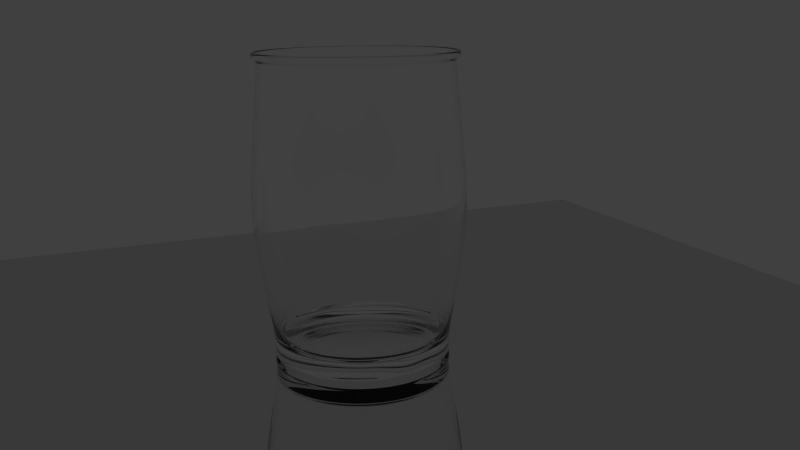 # Source: el-Glas.blend  (saved by Blender 2.76.0; exported with 4.5.12 LTS)
import bpy
from mathutils import Matrix  # noqa: F401  (used for matrix-valued properties, if any)

bpy.ops.wm.read_factory_settings(use_empty=True)
scene = bpy.context.scene
scene.name = 'Scene'

# ---- collections
col_collection_1 = bpy.data.collections.new('Collection 1'); scene.collection.children.link(col_collection_1)

# ---- materials (node trees are filled in below, after node groups)
mat_material = bpy.data.materials.new('Material')
mat_material.alpha_threshold = 0.0
mat_material.roughness = 0.5
mat_glas = bpy.data.materials.new('Glas')
mat_glas.alpha_threshold = 0.0
mat_glas.roughness = 0.5

# ---- material node trees
mat_material.use_nodes = True; mat_material.node_tree.nodes.clear()
_N = mat_material.node_tree.nodes; _L = mat_material.node_tree.links
n0 = _N.new('ShaderNodeOutputMaterial'); n0.name = 'Material Output'; n0.location = (300, 300)
n1 = _N.new('ShaderNodeBsdfAnisotropic'); n1.name = 'Glossy BSDF'; n1.location = (10, 300)
n1.distribution = 'GGX'
n1.inputs[1].default_value = 0.0
_L.new(n1.outputs[0], n0.inputs[0])
n0.is_active_output = True
mat_glas.use_nodes = True; mat_glas.node_tree.nodes.clear()
_N = mat_glas.node_tree.nodes; _L = mat_glas.node_tree.links
n0 = _N.new('ShaderNodeOutputMaterial'); n0.name = 'Material Output'; n0.location = (300, 300)
n1 = _N.new('ShaderNodeBsdfGlass'); n1.name = 'Glass BSDF'; n1.location = (61, 301)
n1.distribution = 'BECKMANN'
n1.inputs[2].default_value = 1.45
_L.new(n1.outputs[0], n0.inputs[0])
n0.is_active_output = True

# ---- world
world_world = bpy.data.worlds.new('World'); scene.world = world_world
world_world.color = (0.05088, 0.05088, 0.05088)
world_world.use_sun_shadow = False
world_world.sun_shadow_jitter_overblur = 0.0
world_world.cycles.sampling_method = 'MANUAL'
world_world.cycles.sample_map_resolution = 256

# ---- cameras
cam_camera = bpy.data.cameras.new('Camera')
cam_camera.clip_end = 100.0
cam_camera.lens = 35.0
cam_camera.sensor_width = 32.0
cam_camera.sensor_height = 18.0
cam_camera.ortho_scale = 7.314
cam_camera.dof.focus_distance = 0.0

# ---- lights
light_lamp = bpy.data.lights.new('Lamp', 'POINT')
light_lamp.transmission_factor = 0.0
light_lamp.cutoff_distance = 30.0
light_lamp.energy = 100.0
light_lamp.shadow_buffer_clip_start = 1.001
light_lamp.shadow_soft_size = 0.1
light_lamp.shadow_maximum_resolution = 0.006
light_lamp.use_absolute_resolution = True
light_lamp.cycles.use_multiple_importance_sampling = False

# ---- meshes
me_plane = bpy.data.meshes.new('Plane')
me_plane.from_pydata([(-0.1, -0.1, 0.0), (0.1, -0.1, 0.0), (-0.1, 0.1, 0.0), (0.1, 0.1, 0.0)], [], [(0, 1, 3, 2)])
me_plane.materials.append(mat_material)
me_plane.use_remesh_preserve_volume = False
me_plane.use_remesh_preserve_attributes = False
me_plane.use_mirror_vertex_groups = False
me_plane.update()
me_cylinder = bpy.data.meshes.new('Cylinder')
me_cylinder.from_pydata([(0.0, 0.025, -0.0331), (-2.174e-10, 0.02803, 0.05033), (0.004877, 0.02452, -0.0331), (0.005468, 0.02749, 0.05033), (0.009567, 0.0231, -0.0331), (0.01073, 0.0259, 0.05033), (0.01389, 0.02079, -0.0331), (0.01557, 0.02331, 0.05033), (0.01768, 0.01768, -0.0331), (0.01982, 0.01982, 0.05033), (0.02079, 0.01389, -0.0331), (0.02331, 0.01557, 0.05033), (0.0231, 0.009567, -0.0331), (0.0259, 0.01073, 0.05033), (0.02452, 0.004877, -0.0331), (0.02749, 0.005468, 0.05033), (0.025, 1.884e-09, -0.0331), (0.02803, 1.215e-09, 0.05033), (0.02452, -0.004877, -0.0331), (0.02749, -0.005468, 0.05033), (0.0231, -0.009567, -0.0331), (0.0259, -0.01073, 0.05033), (0.02079, -0.01389, -0.0331), (0.02331, -0.01557, 0.05033), (0.01768, -0.01768, -0.0331), (0.01982, -0.01982, 0.05033), (0.01389, -0.02079, -0.0331), (0.01557, -0.02331, 0.05033), (0.009567, -0.0231, -0.0331), (0.01073, -0.0259, 0.05033), (0.004877, -0.02452, -0.0331), (0.005468, -0.02749, 0.05033), (-8.146e-09, -0.025, -0.0331), (-9.351e-09, -0.02803, 0.05033), (-0.004877, -0.02452, -0.0331), (-0.005468, -0.02749, 0.05033), (-0.009567, -0.0231, -0.0331), (-0.01073, -0.0259, 0.05033), (-0.01389, -0.02079, -0.0331), (-0.01557, -0.02331, 0.05033), (-0.01768, -0.01768, -0.0331), (-0.01982, -0.01982, 0.05033), (-0.02079, -0.01389, -0.0331), (-0.02331, -0.01557, 0.05033), (-0.0231, -0.009567, -0.0331), (-0.0259, -0.01073, 0.05033), (-0.02452, -0.004877, -0.0331), (-0.02749, -0.005468, 0.05033), (-0.025, 2.414e-08, -0.0331), (-0.02803, 2.616e-08, 0.05033), (-0.02452, 0.004877, -0.0331), (-0.02749, 0.005468, 0.05033), (-0.0231, 0.009567, -0.0331), (-0.0259, 0.01073, 0.05033), (-0.02079, 0.01389, -0.0331), (-0.02331, 0.01557, 0.05033), (-0.01768, 0.01768, -0.0331), (-0.01982, 0.01982, 0.05033), (-0.01389, 0.02079, -0.0331), (-0.01557, 0.02331, 0.05033), (-0.009567, 0.0231, -0.0331), (-0.01073, 0.0259, 0.05033), (-0.004877, 0.02452, -0.0331), (-0.005468, 0.02749, 0.05033), (-2.174e-10, 0.02803, 0.04891), (0.005468, 0.02749, 0.04891), (0.01073, 0.0259, 0.04891), (0.01557, 0.02331, 0.04891), (0.01982, 0.01982, 0.04891), (0.02331, 0.01557, 0.04891), (0.0259, 0.01073, 0.04891), (0.02749, 0.005468, 0.04891), (0.02803, 1.215e-09, 0.04891), (0.02749, -0.005468, 0.04891), (0.0259, -0.01073, 0.04891), (0.02331, -0.01557, 0.04891), (0.01982, -0.01982, 0.04891), (0.01557, -0.02331, 0.04891), (0.01073, -0.0259, 0.04891), (0.005468, -0.02749, 0.04891), (-9.351e-09, -0.02803, 0.04891), (-0.005468, -0.02749, 0.04891), (-0.01073, -0.0259, 0.04891), (-0.01557, -0.02331, 0.04891), (-0.01982, -0.01982, 0.04891), (-0.02331, -0.01557, 0.04891), (-0.0259, -0.01073, 0.04891), (-0.02749, -0.005468, 0.04891), (-0.02803, 2.616e-08, 0.04891), (-0.02749, 0.005468, 0.04891), (-0.0259, 0.01073, 0.04891), (-0.02331, 0.01557, 0.04891), (-0.01982, 0.01982, 0.04891), (-0.01557, 0.02331, 0.04891), (-0.01073, 0.0259, 0.04891), (-0.005468, 0.02749, 0.04891), (0.00554, 0.02785, -0.009256), (0.01087, 0.02624, -0.009256), (0.01578, 0.02361, -0.009256), (0.02008, 0.02008, -0.009256), (0.02361, 0.01578, -0.009256), (0.02624, 0.01087, -0.009256), (0.02785, 0.00554, -0.009256), (0.0284, 9.968e-10, -0.009256), (0.02785, -0.00554, -0.009256), (0.02624, -0.01087, -0.009256), (0.02361, -0.01578, -0.009256), (0.02008, -0.02008, -0.009256), (0.01578, -0.02361, -0.009256), (0.01087, -0.02624, -0.009256), (0.00554, -0.02785, -0.009256), (-9.487e-09, -0.0284, -0.009256), (-0.00554, -0.02785, -0.009256), (-0.01087, -0.02624, -0.009256), (-0.01578, -0.02361, -0.009256), (-0.02008, -0.02008, -0.009256), (-0.02361, -0.01578, -0.009256), (-0.02624, -0.01087, -0.009256), (-0.02785, -0.00554, -0.009256), (-0.0284, 2.628e-08, -0.009256), (-0.02785, 0.00554, -0.009256), (-0.02624, 0.01087, -0.009256), (-0.02361, 0.01578, -0.009256), (-0.02008, 0.02008, -0.009256), (-0.01578, 0.02361, -0.009256), (-0.01087, 0.02624, -0.009256), (-0.00554, 0.02785, -0.009256), (-2.346e-10, 0.0284, -0.009256), (-2.738e-10, 0.02872, 0.02501), (0.005604, 0.02817, 0.02501), (0.01099, 0.02654, 0.02501), (0.01596, 0.02388, 0.02501), (0.02031, 0.02031, 0.02501), (0.02388, 0.01596, 0.02501), (0.02654, 0.01099, 0.02501), (0.02817, 0.005604, 0.02501), (0.02872, 9.24e-10, 0.02501), (0.02817, -0.005604, 0.02501), (0.02654, -0.01099, 0.02501), (0.02388, -0.01596, 0.02501), (0.02031, -0.02031, 0.02501), (0.01596, -0.02388, 0.02501), (0.01099, -0.02654, 0.02501), (0.005604, -0.02817, 0.02501), (-9.632e-09, -0.02872, 0.02501), (-0.005604, -0.02817, 0.02501), (-0.01099, -0.02654, 0.02501), (-0.01596, -0.02388, 0.02501), (-0.02031, -0.02031, 0.02501), (-0.02388, -0.01596, 0.02501), (-0.02654, -0.01099, 0.02501), (-0.02817, -0.005604, 0.02501), (-0.02872, 2.649e-08, 0.02501), (-0.02817, 0.005604, 0.02501), (-0.02654, 0.01099, 0.02501), (-0.02388, 0.01596, 0.02501), (-0.02031, 0.02031, 0.02501), (-0.01596, 0.02388, 0.02501), (-0.01099, 0.02654, 0.02501), (-0.005604, 0.02817, 0.02501), (6.845e-05, 0.001862, -0.03365), (0.0003371, 0.001835, -0.03365), (0.0005954, 0.001757, -0.03365), (0.0008335, 0.00163, -0.03365), (0.001042, 0.001458, -0.03365), (0.001213, 0.00125, -0.03365), (0.001341, 0.001012, -0.03365), (0.001419, 0.0007533, -0.03365), (0.001446, 0.0004846, -0.03365), (0.001419, 0.000216, -0.03365), (0.001341, -4.238e-05, -0.03365), (0.001213, -0.0002805, -0.03365), (0.001042, -0.0004891, -0.03365), (0.0008335, -0.0006604, -0.03365), (0.0005954, -0.0007877, -0.03365), (0.0003371, -0.000866, -0.03365), (6.844e-05, -0.0008925, -0.03365), (-0.0002002, -0.000866, -0.03365), (-0.0004586, -0.0007877, -0.03365), (-0.0006966, -0.0006604, -0.03365), (-0.0009053, -0.0004891, -0.03365), (-0.001077, -0.0002805, -0.03365), (-0.001204, -4.238e-05, -0.03365), (-0.001282, 0.000216, -0.03365), (-0.001309, 0.0004846, -0.03365), (-0.001282, 0.0007533, -0.03365), (-0.001204, 0.001012, -0.03365), (-0.001077, 0.00125, -0.03365), (-0.0009053, 0.001458, -0.03365), (-0.0006966, 0.00163, -0.03365), (-0.0004586, 0.001757, -0.03365), (-0.0002002, 0.001835, -0.03365), (0.006548, 0.001669, -0.03353), (0.01117, 0.002494, -0.03342), (0.01579, 0.003318, -0.03331), (0.02041, 0.004143, -0.0332), (0.02081, 8.626e-05, -0.0332), (0.0161, 0.0001832, -0.03331), (0.01139, 0.0002801, -0.03342), (0.006675, 0.000377, -0.03353), (5.325e-05, -0.006244, -0.03353), (3.956e-05, -0.01107, -0.03342), (2.587e-05, -0.01589, -0.03331), (1.218e-05, -0.02071, -0.0332), (-0.004045, -0.02031, -0.0332), (-0.003109, -0.01558, -0.03331), (-0.002174, -0.01085, -0.03342), (-0.001239, -0.006117, -0.03353), (-0.006441, 0.001669, -0.03353), (-0.01109, 0.002494, -0.03342), (-0.01574, 0.003318, -0.03331), (-0.02038, 0.004143, -0.0332), (-0.0192, 0.008044, -0.0332), (-0.01482, 0.006333, -0.03331), (-0.01044, 0.004622, -0.03342), (-0.006064, 0.002911, -0.03353), (0.003732, 0.005883, -0.03353), (0.006343, 0.009714, -0.03342), (0.008954, 0.01355, -0.03331), (0.01157, 0.01738, -0.0332), (0.01472, 0.01479, -0.0332), (0.01139, 0.01155, -0.03331), (0.008062, 0.008303, -0.03342), (0.004735, 0.005059, -0.03353), (0.004735, -0.004305, -0.03353), (0.008062, -0.007743, -0.03342), (0.01139, -0.01118, -0.03331), (0.01472, -0.01462, -0.0332), (0.01157, -0.0172, -0.0332), (0.008954, -0.01318, -0.03331), (0.006343, -0.009154, -0.03342), (0.003732, -0.005129, -0.03353), (-0.005452, -0.003302, -0.03353), (-0.009394, -0.006023, -0.03342), (-0.01334, -0.008745, -0.03331), (-0.01728, -0.01147, -0.0332), (-0.0192, -0.007872, -0.0332), (-0.01482, -0.005967, -0.03331), (-0.01044, -0.004062, -0.03342), (-0.006064, -0.002157, -0.03353), (-0.002481, 0.006495, -0.03353), (-0.004302, 0.01076, -0.03342), (-0.006124, 0.01503, -0.03331), (-0.007946, 0.0193, -0.0332), (-0.004045, 0.02048, -0.0332), (-0.003109, 0.01595, -0.03331), (-0.002174, 0.01141, -0.03342), (-0.001239, 0.006871, -0.03353), (0.02041, -0.003971, -0.0332), (0.01579, -0.002952, -0.03331), (0.01117, -0.001933, -0.03342), (0.006548, -0.0009148, -0.03353), (-0.007946, -0.01913, -0.0332), (-0.006124, -0.01466, -0.03331), (-0.004302, -0.0102, -0.03342), (-0.002481, -0.00574, -0.03353), (-0.01728, 0.01164, -0.0332), (-0.01334, 0.009112, -0.03331), (-0.009394, 0.006584, -0.03342), (-0.005452, 0.004056, -0.03353), (0.0173, 0.01164, -0.0332), (0.01339, 0.009112, -0.03331), (0.009473, 0.006584, -0.03342), (0.005559, 0.004056, -0.03353), (0.00797, -0.01913, -0.0332), (0.006176, -0.01466, -0.03331), (0.004382, -0.0102, -0.03342), (0.002587, -0.00574, -0.03353), (-0.02038, -0.003971, -0.0332), (-0.01574, -0.002952, -0.03331), (-0.01109, -0.001933, -0.03342), (-0.006441, -0.0009147, -0.03353), (5.325e-05, 0.006999, -0.03353), (3.956e-05, 0.01163, -0.03342), (2.587e-05, 0.01625, -0.03331), (1.218e-05, 0.02088, -0.0332), (0.004069, 0.02048, -0.0332), (0.003161, 0.01595, -0.03331), (0.002253, 0.01141, -0.03342), (0.001345, 0.006871, -0.03353), (0.01922, -0.007872, -0.0332), (0.01487, -0.005967, -0.03331), (0.01052, -0.004062, -0.03342), (0.006171, -0.002157, -0.03353), (-0.01154, -0.0172, -0.0332), (-0.008903, -0.01318, -0.03331), (-0.006264, -0.009154, -0.03342), (-0.003625, -0.005129, -0.03353), (-0.01469, 0.01479, -0.0332), (-0.01134, 0.01155, -0.03331), (-0.007983, 0.008303, -0.03342), (-0.004629, 0.005059, -0.03353), (0.01922, 0.008044, -0.0332), (0.01487, 0.006333, -0.03331), (0.01052, 0.004622, -0.03342), (0.006171, 0.002911, -0.03353), (0.004069, -0.02031, -0.0332), (0.003161, -0.01558, -0.03331), (0.002253, -0.01085, -0.03342), (0.001345, -0.006117, -0.03353), (-0.02078, 8.628e-05, -0.0332), (-0.01604, 0.0001832, -0.03331), (-0.01131, 0.0002801, -0.03342), (-0.006568, 0.000377, -0.03353), (0.00797, 0.0193, -0.0332), (0.006176, 0.01503, -0.03331), (0.004382, 0.01076, -0.03342), (0.002587, 0.006495, -0.03353), (0.0173, -0.01147, -0.0332), (0.01339, -0.008745, -0.03331), (0.009473, -0.006023, -0.03342), (0.005559, -0.003302, -0.03353), (-0.01469, -0.01462, -0.0332), (-0.01134, -0.01118, -0.03331), (-0.007983, -0.007743, -0.03342), (-0.004629, -0.004305, -0.03353), (-0.01154, 0.01738, -0.0332), (-0.008902, 0.01355, -0.03331), (-0.006264, 0.009714, -0.03342), (-0.003625, 0.005883, -0.03353), (0.004792, 0.02409, -0.02892), (0.0094, 0.0227, -0.02892), (0.01365, 0.02043, -0.02892), (0.01737, 0.01737, -0.02892), (0.02042, 0.01365, -0.02892), (0.02269, 0.009404, -0.02892), (0.02478, 0.004928, -0.02915), (0.02526, 1.819e-09, -0.02915), (0.02409, -0.004787, -0.02892), (0.02269, -0.009394, -0.02892), (0.02042, -0.01364, -0.02892), (0.01737, -0.01736, -0.02892), (0.01365, -0.02042, -0.02892), (0.0094, -0.02269, -0.02892), (0.004792, -0.02408, -0.02892), (6.918e-07, -0.02456, -0.02892), (-0.004791, -0.02408, -0.02892), (-0.009399, -0.02269, -0.02892), (-0.01365, -0.02042, -0.02892), (-0.01737, -0.01736, -0.02892), (-0.02042, -0.01364, -0.02892), (-0.02269, -0.009394, -0.02892), (-0.02478, -0.004928, -0.02915), (-0.02526, 2.43e-08, -0.02915), (-0.02409, 0.004797, -0.02892), (-0.02269, 0.009404, -0.02892), (-0.02042, 0.01365, -0.02892), (-0.01737, 0.01737, -0.02892), (-0.01365, 0.02043, -0.02892), (-0.009399, 0.0227, -0.02892), (-0.004791, 0.02409, -0.02892), (6.998e-07, 0.02457, -0.02892), (-7.185e-11, 0.02637, 0.04784), (0.005144, 0.02586, 0.04784), (0.01009, 0.02436, 0.04784), (0.01465, 0.02192, 0.04784), (0.01864, 0.01864, 0.04784), (0.02192, 0.01465, 0.04784), (0.02436, 0.01009, 0.04784), (0.02586, 0.005144, 0.04784), (0.02637, 1.513e-09, 0.04784), (0.02586, -0.005144, 0.04784), (0.02436, -0.01009, 0.04784), (0.02192, -0.01465, 0.04784), (0.01864, -0.01864, 0.04784), (0.01465, -0.02192, 0.04784), (0.01009, -0.02436, 0.04784), (0.005144, -0.02586, 0.04784), (-8.663e-09, -0.02637, 0.04784), (-0.005144, -0.02586, 0.04784), (-0.01009, -0.02436, 0.04784), (-0.01465, -0.02192, 0.04784), (-0.01864, -0.01864, 0.04784), (-0.02192, -0.01465, 0.04784), (-0.02436, -0.01009, 0.04784), (-0.02586, -0.005144, 0.04784), (-0.02637, 2.498e-08, 0.04784), (-0.02586, 0.005144, 0.04784), (-0.02436, 0.01009, 0.04784), (-0.02192, 0.01465, 0.04784), (-0.01864, 0.01864, 0.04784), (-0.01465, 0.02192, 0.04784), (-0.01009, 0.02436, 0.04784), (-0.005144, 0.02586, 0.04784), (0.005219, 0.02624, 0.04615), (0.01024, 0.02471, 0.04615), (0.01486, 0.02224, 0.04615), (0.01892, 0.01892, 0.04615), (0.02224, 0.01486, 0.04615), (0.02471, 0.01024, 0.04615), (0.02624, 0.005219, 0.04615), (0.02675, 1.419e-09, 0.04615), (0.02624, -0.005219, 0.04615), (0.02471, -0.01024, 0.04615), (0.02224, -0.01486, 0.04615), (0.01892, -0.01892, 0.04615), (0.01486, -0.02224, 0.04615), (0.01024, -0.02471, 0.04615), (0.005219, -0.02624, 0.04615), (-8.818e-09, -0.02675, 0.04615), (-0.005219, -0.02624, 0.04615), (-0.01024, -0.02471, 0.04615), (-0.01486, -0.02224, 0.04615), (-0.01892, -0.01892, 0.04615), (-0.02224, -0.01486, 0.04615), (-0.02471, -0.01024, 0.04615), (-0.02624, -0.005219, 0.04615), (-0.02675, 2.523e-08, 0.04615), (-0.02624, 0.005219, 0.04615), (-0.02471, 0.01024, 0.04615), (-0.02224, 0.01486, 0.04615), (-0.01892, 0.01892, 0.04615), (-0.01486, 0.02224, 0.04615), (-0.01024, 0.02471, 0.04615), (-0.005219, 0.02624, 0.04615), (-1.019e-10, 0.02675, 0.04615), (6.998e-07, 0.02361, -0.02682), (-2.174e-10, 0.02691, 0.05033), (0.004607, 0.02316, -0.02682), (0.00525, 0.02639, 0.05033), (0.009036, 0.02182, -0.02682), (0.0103, 0.02486, 0.05033), (0.01312, 0.01964, -0.02682), (0.01495, 0.02237, 0.05033), (0.01669, 0.0167, -0.02682), (0.01903, 0.01903, 0.05033), (0.01963, 0.01312, -0.02682), (0.02237, 0.01495, 0.05033), (0.02181, 0.00904, -0.02682), (0.02486, 0.0103, 0.05033), (0.02316, 0.004611, -0.02682), (0.02639, 0.00525, 0.05033), (0.02361, 4.956e-06, -0.02682), (0.02691, 1.215e-09, 0.05033), (0.02316, -0.004601, -0.02682), (0.02639, -0.00525, 0.05033), (0.02181, -0.00903, -0.02682), (0.02486, -0.0103, 0.05033), (0.01963, -0.01311, -0.02682), (0.02237, -0.01495, 0.05033), (0.0167, -0.01669, -0.02682), (0.01903, -0.01903, 0.05033), (0.01312, -0.01963, -0.02682), (0.01495, -0.02237, 0.05033), (0.009036, -0.02181, -0.02682), (0.0103, -0.02486, 0.05033), (0.004607, -0.02315, -0.02682), (0.00525, -0.02639, 0.05033), (6.919e-07, -0.0236, -0.02682), (-9.351e-09, -0.02691, 0.05033), (-0.004605, -0.02315, -0.02682), (-0.00525, -0.02639, 0.05033), (-0.009034, -0.02181, -0.02682), (-0.0103, -0.02486, 0.05033), (-0.01312, -0.01963, -0.02682), (-0.01495, -0.02237, 0.05033), (-0.01669, -0.01669, -0.02682), (-0.01903, -0.01903, 0.05033), (-0.01963, -0.01311, -0.02682), (-0.02237, -0.01495, 0.05033), (-0.02181, -0.00903, -0.02682), (-0.02486, -0.0103, 0.05033), (-0.02315, -0.004601, -0.02682), (-0.02639, -0.00525, 0.05033), (-0.02361, 4.978e-06, -0.02682), (-0.02691, 2.616e-08, 0.05033), (-0.02315, 0.004611, -0.02682), (-0.02639, 0.00525, 0.05033), (-0.02181, 0.00904, -0.02682), (-0.02486, 0.0103, 0.05033), (-0.01963, 0.01312, -0.02682), (-0.02237, 0.01495, 0.05033), (-0.01669, 0.0167, -0.02682), (-0.01903, 0.01903, 0.05033), (-0.01312, 0.01964, -0.02682), (-0.01495, 0.02237, 0.05033), (-0.009034, 0.02182, -0.02682), (-0.0103, 0.02486, 0.05033), (-0.004605, 0.02316, -0.02682), (-0.00525, 0.02639, 0.05033), (-2.174e-10, 0.02701, 0.0493), (0.00527, 0.0265, 0.0493), (0.01034, 0.02496, 0.0493), (0.01501, 0.02246, 0.0493), (0.0191, 0.0191, 0.0493), (0.02246, 0.01501, 0.0493), (0.02496, 0.01034, 0.0493), (0.0265, 0.00527, 0.0493), (0.02701, 1.215e-09, 0.0493), (0.0265, -0.00527, 0.0493), (0.02496, -0.01034, 0.0493), (0.02246, -0.01501, 0.0493), (0.0191, -0.0191, 0.0493), (0.01501, -0.02246, 0.0493), (0.01034, -0.02496, 0.0493), (0.00527, -0.0265, 0.0493), (-9.351e-09, -0.02701, 0.0493), (-0.00527, -0.0265, 0.0493), (-0.01034, -0.02496, 0.0493), (-0.01501, -0.02246, 0.0493), (-0.0191, -0.0191, 0.0493), (-0.02246, -0.01501, 0.0493), (-0.02496, -0.01034, 0.0493), (-0.0265, -0.00527, 0.0493), (-0.02701, 2.616e-08, 0.0493), (-0.0265, 0.00527, 0.0493), (-0.02496, 0.01034, 0.0493), (-0.02246, 0.01501, 0.0493), (-0.0191, 0.0191, 0.0493), (-0.01501, 0.02246, 0.0493), (-0.01034, 0.02496, 0.0493), (-0.00527, 0.0265, 0.0493), (0.005356, 0.02693, -0.009229), (0.01051, 0.02536, -0.009229), (0.01525, 0.02283, -0.009229), (0.01941, 0.01941, -0.009229), (0.02283, 0.01525, -0.009229), (0.02536, 0.01051, -0.009229), (0.02693, 0.005356, -0.009229), (0.02745, 9.968e-10, -0.009229), (0.02693, -0.005356, -0.009229), (0.02536, -0.01051, -0.009229), (0.02283, -0.01525, -0.009229), (0.01941, -0.01941, -0.009229), (0.01525, -0.02283, -0.009229), (0.01051, -0.02536, -0.009229), (0.005356, -0.02693, -0.009229), (-9.487e-09, -0.02745, -0.009229), (-0.005356, -0.02693, -0.009229), (-0.01051, -0.02536, -0.009229), (-0.01525, -0.02283, -0.009229), (-0.01941, -0.01941, -0.009229), (-0.02283, -0.01525, -0.009229), (-0.02536, -0.01051, -0.009229), (-0.02693, -0.005356, -0.009229), (-0.02745, 2.628e-08, -0.009229), (-0.02693, 0.005356, -0.009229), (-0.02536, 0.01051, -0.009229), (-0.02283, 0.01525, -0.009229), (-0.01941, 0.01941, -0.009229), (-0.01525, 0.02283, -0.009229), (-0.01051, 0.02536, -0.009229), (-0.005356, 0.02693, -0.009229), (-2.346e-10, 0.02745, -0.009229), (-2.738e-10, 0.02773, 0.02492), (0.00541, 0.0272, 0.02492), (0.01061, 0.02562, 0.02492), (0.01541, 0.02306, 0.02492), (0.01961, 0.01961, 0.02492), (0.02306, 0.01541, 0.02492), (0.02562, 0.01061, 0.02492), (0.0272, 0.00541, 0.02492), (0.02773, 9.24e-10, 0.02492), (0.0272, -0.00541, 0.02492), (0.02562, -0.01061, 0.02492), (0.02306, -0.01541, 0.02492), (0.01961, -0.01961, 0.02492), (0.01541, -0.02306, 0.02492), (0.01061, -0.02562, 0.02492), (0.00541, -0.0272, 0.02492), (-9.632e-09, -0.02773, 0.02492), (-0.00541, -0.0272, 0.02492), (-0.01061, -0.02562, 0.02492), (-0.01541, -0.02306, 0.02492), (-0.01961, -0.01961, 0.02492), (-0.02306, -0.01541, 0.02492), (-0.02562, -0.01061, 0.02492), (-0.0272, -0.00541, 0.02492), (-0.02773, 2.649e-08, 0.02492), (-0.0272, 0.00541, 0.02492), (-0.02562, 0.01061, 0.02492), (-0.02306, 0.01541, 0.02492), (-0.01961, 0.01961, 0.02492), (-0.01541, 0.02306, 0.02492), (-0.01061, 0.02562, 0.02492), (-0.00541, 0.0272, 0.02492), (6.725e-05, 0.0018, -0.02917), (0.0003255, 0.001775, -0.02917), (0.0005739, 0.001699, -0.02917), (0.0008028, 0.001577, -0.02917), (0.001003, 0.001412, -0.02917), (0.001168, 0.001212, -0.02917), (0.001291, 0.0009829, -0.02917), (0.001366, 0.0007345, -0.02917), (0.001391, 0.0004762, -0.02917), (0.001366, 0.0002178, -0.02917), (0.001291, -3.064e-05, -0.02917), (0.001168, -0.0002596, -0.02917), (0.001004, -0.0004604, -0.02917), (0.0008031, -0.0006251, -0.02917), (0.0005741, -0.0007475, -0.02917), (0.0003257, -0.0008229, -0.02917), (6.725e-05, -0.0008484, -0.02917), (-0.0001912, -0.0008229, -0.02917), (-0.0004396, -0.0007475, -0.02917), (-0.0006686, -0.0006251, -0.02917), (-0.0008693, -0.0004604, -0.02917), (-0.001034, -0.0002597, -0.02917), (-0.001156, -3.067e-05, -0.02917), (-0.001232, 0.0002178, -0.02917), (-0.001257, 0.0004762, -0.02917), (-0.001232, 0.0007345, -0.02917), (-0.001156, 0.0009829, -0.02917), (-0.001034, 0.001212, -0.02917), (-0.000869, 0.001412, -0.02917), (-0.0006683, 0.001577, -0.02917), (-0.0004394, 0.001699, -0.02917), (-0.000191, 0.001775, -0.02917), (0.00634, 0.001622, -0.02905), (0.01083, 0.002424, -0.0288), (0.01532, 0.003226, -0.02825), (0.01982, 0.004028, -0.02741), (0.0202, 8.883e-05, -0.02741), (0.01562, 0.0001831, -0.02825), (0.01104, 0.0002773, -0.0288), (0.006463, 0.0003716, -0.02905), (5.247e-05, -0.006039, -0.02905), (3.916e-05, -0.01073, -0.02882), (2.585e-05, -0.01542, -0.02828), (1.254e-05, -0.0201, -0.02743), (-0.003927, -0.01972, -0.02743), (-0.003017, -0.01512, -0.02828), (-0.002108, -0.01052, -0.02882), (-0.001198, -0.005916, -0.02905), (-0.006235, 0.001622, -0.02905), (-0.01075, 0.002424, -0.0288), (-0.01527, 0.003226, -0.02826), (-0.01979, 0.004028, -0.02741), (-0.01864, 0.007816, -0.02741), (-0.01438, 0.006152, -0.02825), (-0.01013, 0.004488, -0.0288), (-0.00587, 0.002825, -0.02905), (0.003614, 0.005701, -0.02905), (0.006152, 0.009427, -0.02878), (0.008691, 0.01315, -0.02824), (0.01123, 0.01688, -0.0274), (0.01429, 0.01437, -0.0274), (0.01106, 0.01121, -0.02824), (0.00782, 0.008058, -0.02879), (0.004585, 0.004904, -0.02905), (0.004586, -0.004162, -0.02905), (0.007821, -0.007504, -0.02881), (0.01106, -0.01085, -0.02827), (0.01429, -0.01419, -0.02742), (0.01123, -0.0167, -0.02743), (0.008692, -0.01279, -0.02827), (0.006153, -0.008873, -0.02881), (0.003614, -0.004959, -0.02905), (-0.005278, -0.00319, -0.02905), (-0.009111, -0.005837, -0.02881), (-0.01294, -0.008483, -0.02827), (-0.01678, -0.01113, -0.02743), (-0.01864, -0.007638, -0.02742), (-0.01439, -0.005786, -0.02827), (-0.01013, -0.003934, -0.02881), (-0.00587, -0.002082, -0.02905), (-0.0024, 0.006294, -0.02905), (-0.004172, 0.01044, -0.02879), (-0.005943, 0.01459, -0.02824), (-0.007714, 0.01874, -0.0274), (-0.003927, 0.01989, -0.0274), (-0.003017, 0.01548, -0.02823), (-0.002108, 0.01107, -0.02878), (-0.001198, 0.006658, -0.02905), (0.01982, -0.00385, -0.02742), (0.01532, -0.00286, -0.02826), (0.01083, -0.00187, -0.0288), (0.00634, -0.0008791, -0.02905), (-0.007715, -0.01857, -0.02743), (-0.005943, -0.01423, -0.02828), (-0.004172, -0.00989, -0.02882), (-0.002401, -0.005551, -0.02905), (-0.01678, 0.01131, -0.02741), (-0.01294, 0.008849, -0.02825), (-0.00911, 0.006391, -0.02879), (-0.005277, 0.003933, -0.02905), (0.0168, 0.01131, -0.0274), (0.01299, 0.008849, -0.02824), (0.009189, 0.006391, -0.02879), (0.005382, 0.003933, -0.02905), (0.00774, -0.01857, -0.02743), (0.005995, -0.01423, -0.02828), (0.00425, -0.00989, -0.02882), (0.002506, -0.005551, -0.02905), (-0.01979, -0.00385, -0.02742), (-0.01527, -0.00286, -0.02826), (-0.01075, -0.00187, -0.02881), (-0.006235, -0.0008791, -0.02905), (5.248e-05, 0.006781, -0.02905), (3.917e-05, 0.01128, -0.02878), (2.586e-05, 0.01578, -0.02823), (1.255e-05, 0.02028, -0.0274), (0.003952, 0.01989, -0.0274), (0.003069, 0.01548, -0.02823), (0.002186, 0.01107, -0.02878), (0.001303, 0.006658, -0.02905), (0.01867, -0.007638, -0.02742), (0.01444, -0.005786, -0.02826), (0.01021, -0.003934, -0.02881), (0.005975, -0.002082, -0.02905), (-0.01121, -0.0167, -0.02743), (-0.00864, -0.01279, -0.02828), (-0.006075, -0.008873, -0.02882), (-0.003509, -0.004959, -0.02905), (-0.01426, 0.01437, -0.02741), (-0.011, 0.01121, -0.02824), (-0.007742, 0.008058, -0.02879), (-0.00448, 0.004904, -0.02905), (0.01867, 0.007816, -0.02741), (0.01444, 0.006152, -0.02824), (0.01021, 0.004488, -0.02879), (0.005975, 0.002825, -0.02905), (0.003952, -0.01972, -0.02743), (0.003069, -0.01512, -0.02828), (0.002186, -0.01052, -0.02882), (0.001303, -0.005916, -0.02905), (-0.02018, 8.885e-05, -0.02742), (-0.01557, 0.0001831, -0.02826), (-0.01097, 0.0002773, -0.0288), (-0.006358, 0.0003716, -0.02905), (0.007739, 0.01874, -0.0274), (0.005995, 0.01459, -0.02823), (0.00425, 0.01044, -0.02878), (0.002505, 0.006293, -0.02905), (0.0168, -0.01113, -0.02742), (0.013, -0.008483, -0.02827), (0.009189, -0.005836, -0.02881), (0.005383, -0.00319, -0.02905), (-0.01427, -0.01419, -0.02743), (-0.011, -0.01085, -0.02827), (-0.007742, -0.007504, -0.02881), (-0.004481, -0.004162, -0.02905), (-0.01121, 0.01688, -0.0274), (-0.00864, 0.01315, -0.02824), (-0.006074, 0.009427, -0.02879), (-0.003509, 0.005701, -0.02905), (0.004547, 0.02286, -0.02885), (0.008918, 0.02153, -0.02885), (0.01295, 0.01938, -0.02885), (0.01648, 0.01648, -0.02885), (0.01938, 0.01295, -0.02885), (0.02153, 0.008923, -0.02885), (0.02286, 0.004551, -0.02885), (0.0233, 4.956e-06, -0.02885), (0.02286, -0.004541, -0.02885), (0.02153, -0.008913, -0.02885), (0.01938, -0.01294, -0.02885), (0.01648, -0.01647, -0.02885), (0.01295, -0.01937, -0.02885), (0.008918, -0.02152, -0.02885), (0.004547, -0.02285, -0.02885), (6.919e-07, -0.0233, -0.02885), (-0.004545, -0.02285, -0.02885), (-0.008917, -0.02152, -0.02885), (-0.01295, -0.01937, -0.02885), (-0.01648, -0.01647, -0.02885), (-0.01937, -0.01294, -0.02885), (-0.02153, -0.008913, -0.02885), (-0.02285, -0.004541, -0.02885), (-0.0233, 4.978e-06, -0.02885), (-0.02285, 0.004551, -0.02885), (-0.02153, 0.008923, -0.02885), (-0.01937, 0.01295, -0.02885), (-0.01648, 0.01648, -0.02885), (-0.01295, 0.01938, -0.02885), (-0.008917, 0.02153, -0.02885), (-0.004545, 0.02286, -0.02885), (6.998e-07, 0.02331, -0.02885), (-7.185e-11, 0.02532, 0.04817), (0.00494, 0.02483, 0.04817), (0.00969, 0.02339, 0.04817), (0.01407, 0.02105, 0.04817), (0.0179, 0.0179, 0.04817), (0.02105, 0.01407, 0.04817), (0.02339, 0.00969, 0.04817), (0.02483, 0.00494, 0.04817), (0.02532, 1.513e-09, 0.04817), (0.02483, -0.00494, 0.04817), (0.02339, -0.00969, 0.04817), (0.02105, -0.01407, 0.04817), (0.0179, -0.0179, 0.04817), (0.01407, -0.02105, 0.04817), (0.00969, -0.02339, 0.04817), (0.00494, -0.02483, 0.04817), (-8.663e-09, -0.02532, 0.04817), (-0.00494, -0.02483, 0.04817), (-0.00969, -0.02339, 0.04817), (-0.01407, -0.02105, 0.04817), (-0.0179, -0.0179, 0.04817), (-0.02105, -0.01407, 0.04817), (-0.02339, -0.00969, 0.04817), (-0.02483, -0.00494, 0.04817), (-0.02532, 2.498e-08, 0.04817), (-0.02483, 0.00494, 0.04817), (-0.02339, 0.00969, 0.04817), (-0.02105, 0.01407, 0.04817), (-0.0179, 0.0179, 0.04817), (-0.01407, 0.02105, 0.04817), (-0.00969, 0.02339, 0.04817), (-0.00494, 0.02483, 0.04817), (0.005004, 0.02516, 0.04598), (0.009815, 0.0237, 0.04598), (0.01425, 0.02133, 0.04598), (0.01814, 0.01814, 0.04598), (0.02133, 0.01425, 0.04598), (0.0237, 0.009815, 0.04598), (0.02516, 0.005004, 0.04598), (0.02565, 1.419e-09, 0.04598), (0.02516, -0.005004, 0.04598), (0.0237, -0.009815, 0.04598), (0.02133, -0.01425, 0.04598), (0.01814, -0.01814, 0.04598), (0.01425, -0.02133, 0.04598), (0.009815, -0.0237, 0.04598), (0.005004, -0.02516, 0.04598), (-8.818e-09, -0.02565, 0.04598), (-0.005004, -0.02516, 0.04598), (-0.009815, -0.0237, 0.04598), (-0.01425, -0.02133, 0.04598), (-0.01814, -0.01814, 0.04598), (-0.02133, -0.01425, 0.04598), (-0.0237, -0.009815, 0.04598), (-0.02516, -0.005004, 0.04598), (-0.02565, 2.523e-08, 0.04598), (-0.02516, 0.005004, 0.04598), (-0.0237, 0.009815, 0.04598), (-0.02133, 0.01425, 0.04598), (-0.01814, 0.01814, 0.04598), (-0.01425, 0.02133, 0.04598), (-0.009815, 0.0237, 0.04598), (-0.005004, 0.02516, 0.04598), (-1.019e-10, 0.02565, 0.04598), (0.004877, 0.02452, -0.0331), (0.009567, 0.0231, -0.0331), (0.01389, 0.02079, -0.0331), (0.01768, 0.01768, -0.0331), (0.02079, 0.01389, -0.0331), (0.0231, 0.009567, -0.0331), (0.02452, 0.004877, -0.0331), (0.025, 1.884e-09, -0.0331), (0.02452, -0.004877, -0.0331), (0.0231, -0.009567, -0.0331), (0.02079, -0.01389, -0.0331), (0.01768, -0.01768, -0.0331), (0.01389, -0.02079, -0.0331), (0.009567, -0.0231, -0.0331), (0.004877, -0.02452, -0.0331), (-8.146e-09, -0.025, -0.0331), (-0.004877, -0.02452, -0.0331), (-0.009567, -0.0231, -0.0331), (-0.01389, -0.02079, -0.0331), (-0.01768, -0.01768, -0.0331), (-0.02079, -0.01389, -0.0331), (-0.0231, -0.009567, -0.0331), (-0.02452, -0.004877, -0.0331), (-0.025, 2.414e-08, -0.0331), (-0.02452, 0.004877, -0.0331), (-0.0231, 0.009567, -0.0331), (-0.02079, 0.01389, -0.0331), (-0.01768, 0.01768, -0.0331), (-0.01389, 0.02079, -0.0331), (-0.009567, 0.0231, -0.0331), (-0.004877, 0.02452, -0.0331), (0.0, 0.025, -0.0331), (0.004377, 0.0004146, -0.0291), (-0.000784, -0.003821, -0.0291), (-0.003931, 0.002067, -0.0291), (0.003112, 0.003468, -0.0291), (0.002458, -0.003176, -0.0291), (-0.003931, -0.001238, -0.0291), (-0.0007839, 0.00465, -0.0291), (0.004294, -0.000428, -0.0291), (-0.001594, -0.003576, -0.0291), (-0.003532, 0.002814, -0.0291), (0.003649, 0.002814, -0.0291), (0.001711, -0.003576, -0.0291), (-0.004177, -0.000428, -0.0291), (0.000901, 0.00465, -0.0291), (0.004048, -0.001238, -0.0291), (-0.002341, -0.003176, -0.0291), (-0.002995, 0.003468, -0.0291), (0.004048, 0.002067, -0.0291), (0.0009011, -0.003821, -0.0291), (-0.00426, 0.0004146, -0.0291), (0.001711, 0.004404, -0.0291), (0.003649, -0.001985, -0.0291), (-0.002995, -0.002639, -0.0291), (-0.00234, 0.004005, -0.0291), (0.004294, 0.001257, -0.0291), (5.855e-05, -0.003904, -0.0291), (-0.004177, 0.001257, -0.0291), (0.002458, 0.004005, -0.0291), (0.003112, -0.002639, -0.0291), (-0.003532, -0.001985, -0.0291), (-0.001594, 0.004404, -0.0291), (5.855e-05, 0.004733, -0.0291), (6.19e-07, 0.024, -0.02811), (0.004681, 0.02353, -0.02811), (0.009182, 0.02217, -0.02811), (0.01333, 0.01995, -0.02811), (0.01697, 0.01697, -0.02811), (0.01995, 0.01333, -0.02811), (0.02217, 0.009186, -0.02811), (0.02353, 0.004685, -0.02811), (0.02399, 4.384e-06, -0.02811), (0.02353, -0.004676, -0.02811), (0.02217, -0.009177, -0.02811), (0.01995, -0.01332, -0.02811), (0.01697, -0.01696, -0.02811), (0.01333, -0.01994, -0.02811), (0.009182, -0.02216, -0.02811), (0.004681, -0.02353, -0.02811), (6.108e-07, -0.02399, -0.02811), (-0.00468, -0.02353, -0.02811), (-0.009181, -0.02216, -0.02811), (-0.01333, -0.01994, -0.02811), (-0.01696, -0.01696, -0.02811), (-0.01995, -0.01332, -0.02811), (-0.02216, -0.009177, -0.02811), (-0.02353, -0.004676, -0.02811), (-0.02399, 4.406e-06, -0.02811), (-0.02353, 0.004685, -0.02811), (-0.02216, 0.009186, -0.02811), (-0.01995, 0.01333, -0.02811), (-0.01696, 0.01697, -0.02811), (-0.01333, 0.01995, -0.02811), (-0.009181, 0.02217, -0.02811), (-0.00468, 0.02353, -0.02811), (0.005893, 0.02963, 0.007879), (0.01156, 0.02791, 0.007879), (0.01678, 0.02512, 0.007879), (0.02136, 0.02136, 0.007879), (0.02512, 0.01678, 0.007879), (0.02791, 0.01156, 0.007879), (0.02963, 0.005893, 0.007879), (0.03021, 6.112e-10, 0.007879), (0.02963, -0.005893, 0.007879), (0.02791, -0.01156, 0.007879), (0.02512, -0.01678, 0.007879), (0.02136, -0.02136, 0.007879), (0.01678, -0.02512, 0.007879), (0.01156, -0.02791, 0.007879), (0.005893, -0.02963, 0.007879), (-1.017e-08, -0.03021, 0.007879), (-0.005893, -0.02963, 0.007879), (-0.01156, -0.02791, 0.007879), (-0.01678, -0.02512, 0.007879), (-0.02136, -0.02136, 0.007879), (-0.02512, -0.01678, 0.007879), (-0.02791, -0.01156, 0.007879), (-0.02963, -0.005893, 0.007879), (-0.03021, 2.75e-08, 0.007879), (-0.02963, 0.005893, 0.007879), (-0.02791, 0.01156, 0.007879), (-0.02512, 0.01678, 0.007879), (-0.02136, 0.02136, 0.007879), (-0.01678, 0.02512, 0.007879), (-0.01156, 0.02791, 0.007879), (-0.005893, 0.02963, 0.007879), (-3.292e-10, 0.03021, 0.007879), (0.005688, 0.0286, 0.008233), (0.01116, 0.02694, 0.008233), (0.0162, 0.02424, 0.008233), (0.02062, 0.02062, 0.008233), (0.02424, 0.0162, 0.008233), (0.02694, 0.01116, 0.008233), (0.0286, 0.005688, 0.008233), (0.02916, 5.856e-10, 0.008233), (0.0286, -0.005688, 0.008233), (0.02694, -0.01116, 0.008233), (0.02424, -0.0162, 0.008233), (0.02062, -0.02062, 0.008233), (0.0162, -0.02424, 0.008233), (0.01116, -0.02694, 0.008233), (0.005688, -0.0286, 0.008233), (-1.029e-08, -0.02916, 0.008233), (-0.005688, -0.0286, 0.008233), (-0.01116, -0.02694, 0.008233), (-0.0162, -0.02424, 0.008233), (-0.02062, -0.02062, 0.008233), (-0.02424, -0.0162, 0.008233), (-0.02694, -0.01116, 0.008233), (-0.0286, -0.005688, 0.008233), (-0.02916, 2.745e-08, 0.008233), (-0.0286, 0.005688, 0.008233), (-0.02694, 0.01116, 0.008233), (-0.02424, 0.0162, 0.008233), (-0.02062, 0.02062, 0.008233), (-0.0162, 0.02424, 0.008233), (-0.01116, 0.02694, 0.008233), (-0.005688, 0.0286, 0.008233), (-4.539e-10, 0.02916, 0.008233)], [], [(64, 1, 3, 65), (65, 3, 5, 66), (66, 5, 7, 67), (67, 7, 9, 68), (68, 9, 11, 69), (69, 11, 13, 70), (70, 13, 15, 71), (71, 15, 17, 72), (72, 17, 19, 73), (73, 19, 21, 74), (74, 21, 23, 75), (75, 23, 25, 76), (76, 25, 27, 77), (77, 27, 29, 78), (78, 29, 31, 79), (79, 31, 33, 80), (80, 33, 35, 81), (81, 35, 37, 82), (82, 37, 39, 83), (83, 39, 41, 84), (84, 41, 43, 85), (85, 43, 45, 86), (86, 45, 47, 87), (87, 47, 49, 88), (88, 49, 51, 89), (89, 51, 53, 90), (90, 53, 55, 91), (91, 55, 57, 92), (92, 57, 59, 93), (93, 59, 61, 94), (95, 63, 1, 64), (94, 61, 63, 95), (382, 94, 95, 383), (383, 95, 64, 352), (381, 93, 94, 382), (380, 92, 93, 381), (379, 91, 92, 380), (378, 90, 91, 379), (377, 89, 90, 378), (376, 88, 89, 377), (375, 87, 88, 376), (374, 86, 87, 375), (373, 85, 86, 374), (372, 84, 85, 373), (371, 83, 84, 372), (370, 82, 83, 371), (369, 81, 82, 370), (368, 80, 81, 369), (367, 79, 80, 368), (366, 78, 79, 367), (365, 77, 78, 366), (364, 76, 77, 365), (363, 75, 76, 364), (362, 74, 75, 363), (361, 73, 74, 362), (360, 72, 73, 361), (359, 71, 72, 360), (358, 70, 71, 359), (357, 69, 70, 358), (356, 68, 69, 357), (355, 67, 68, 356), (354, 66, 67, 355), (353, 65, 66, 354), (352, 64, 65, 353), (351, 127, 96, 320), (320, 96, 97, 321), (321, 97, 98, 322), (322, 98, 99, 323), (323, 99, 100, 324), (324, 100, 101, 325), (325, 101, 102, 326), (326, 102, 103, 327), (327, 103, 104, 328), (328, 104, 105, 329), (329, 105, 106, 330), (330, 106, 107, 331), (331, 107, 108, 332), (332, 108, 109, 333), (333, 109, 110, 334), (334, 110, 111, 335), (335, 111, 112, 336), (336, 112, 113, 337), (337, 113, 114, 338), (338, 114, 115, 339), (339, 115, 116, 340), (340, 116, 117, 341), (341, 117, 118, 342), (342, 118, 119, 343), (343, 119, 120, 344), (344, 120, 121, 345), (345, 121, 122, 346), (346, 122, 123, 347), (347, 123, 124, 348), (348, 124, 125, 349), (350, 126, 127, 351), (349, 125, 126, 350), (959, 128, 129, 928), (928, 129, 130, 929), (929, 130, 131, 930), (930, 131, 132, 931), (931, 132, 133, 932), (932, 133, 134, 933), (933, 134, 135, 934), (934, 135, 136, 935), (935, 136, 137, 936), (936, 137, 138, 937), (937, 138, 139, 938), (938, 139, 140, 939), (939, 140, 141, 940), (940, 141, 142, 941), (941, 142, 143, 942), (942, 143, 144, 943), (943, 144, 145, 944), (944, 145, 146, 945), (945, 146, 147, 946), (946, 147, 148, 947), (947, 148, 149, 948), (948, 149, 150, 949), (949, 150, 151, 950), (950, 151, 152, 951), (951, 152, 153, 952), (952, 153, 154, 953), (953, 154, 155, 954), (954, 155, 156, 955), (955, 156, 157, 956), (956, 157, 158, 957), (958, 159, 128, 959), (957, 158, 159, 958), (192, 199, 168, 167), (200, 207, 177, 176), (208, 215, 186, 185), (216, 223, 164, 163), (224, 231, 173, 172), (232, 239, 182, 181), (240, 247, 191, 190), (199, 251, 169, 168), (207, 255, 178, 177), (215, 259, 187, 186), (223, 263, 165, 164), (231, 267, 174, 173), (239, 271, 183, 182), (272, 279, 161, 160), (247, 272, 160, 191), (251, 283, 170, 169), (255, 287, 179, 178), (259, 291, 188, 187), (263, 295, 166, 165), (267, 299, 175, 174), (271, 303, 184, 183), (279, 307, 162, 161), (283, 311, 171, 170), (287, 315, 180, 179), (291, 319, 189, 188), (295, 192, 167, 166), (299, 200, 176, 175), (303, 208, 185, 184), (307, 216, 163, 162), (311, 224, 172, 171), (315, 232, 181, 180), (319, 240, 190, 189), (58, 60, 243, 316), (316, 243, 242, 317), (317, 242, 241, 318), (318, 241, 240, 319), (40, 42, 235, 312), (312, 235, 234, 313), (313, 234, 233, 314), (314, 233, 232, 315), (22, 24, 227, 308), (308, 227, 226, 309), (309, 226, 225, 310), (310, 225, 224, 311), (4, 6, 219, 304), (304, 219, 218, 305), (305, 218, 217, 306), (306, 217, 216, 307), (48, 50, 211, 300), (300, 211, 210, 301), (301, 210, 209, 302), (302, 209, 208, 303), (30, 32, 203, 296), (296, 203, 202, 297), (297, 202, 201, 298), (298, 201, 200, 299), (12, 14, 195, 292), (292, 195, 194, 293), (293, 194, 193, 294), (294, 193, 192, 295), (56, 58, 316, 288), (288, 316, 317, 289), (289, 317, 318, 290), (290, 318, 319, 291), (38, 40, 312, 284), (284, 312, 313, 285), (285, 313, 314, 286), (286, 314, 315, 287), (20, 22, 308, 280), (280, 308, 309, 281), (281, 309, 310, 282), (282, 310, 311, 283), (2, 4, 304, 276), (276, 304, 305, 277), (277, 305, 306, 278), (278, 306, 307, 279), (46, 48, 300, 268), (268, 300, 301, 269), (269, 301, 302, 270), (270, 302, 303, 271), (28, 30, 296, 264), (264, 296, 297, 265), (265, 297, 298, 266), (266, 298, 299, 267), (10, 12, 292, 260), (260, 292, 293, 261), (261, 293, 294, 262), (262, 294, 295, 263), (54, 56, 288, 256), (256, 288, 289, 257), (257, 289, 290, 258), (258, 290, 291, 259), (36, 38, 284, 252), (252, 284, 285, 253), (253, 285, 286, 254), (254, 286, 287, 255), (18, 20, 280, 248), (248, 280, 281, 249), (249, 281, 282, 250), (250, 282, 283, 251), (62, 0, 275, 244), (244, 275, 274, 245), (245, 274, 273, 246), (246, 273, 272, 247), (0, 2, 276, 275), (275, 276, 277, 274), (274, 277, 278, 273), (273, 278, 279, 272), (44, 46, 268, 236), (236, 268, 269, 237), (237, 269, 270, 238), (238, 270, 271, 239), (26, 28, 264, 228), (228, 264, 265, 229), (229, 265, 266, 230), (230, 266, 267, 231), (8, 10, 260, 220), (220, 260, 261, 221), (221, 261, 262, 222), (222, 262, 263, 223), (52, 54, 256, 212), (212, 256, 257, 213), (213, 257, 258, 214), (214, 258, 259, 215), (34, 36, 252, 204), (204, 252, 253, 205), (205, 253, 254, 206), (206, 254, 255, 207), (16, 18, 248, 196), (196, 248, 249, 197), (197, 249, 250, 198), (198, 250, 251, 199), (60, 62, 244, 243), (243, 244, 245, 242), (242, 245, 246, 241), (241, 246, 247, 240), (42, 44, 236, 235), (235, 236, 237, 234), (234, 237, 238, 233), (233, 238, 239, 232), (24, 26, 228, 227), (227, 228, 229, 226), (226, 229, 230, 225), (225, 230, 231, 224), (6, 8, 220, 219), (219, 220, 221, 218), (218, 221, 222, 217), (217, 222, 223, 216), (50, 52, 212, 211), (211, 212, 213, 210), (210, 213, 214, 209), (209, 214, 215, 208), (32, 34, 204, 203), (203, 204, 205, 202), (202, 205, 206, 201), (201, 206, 207, 200), (14, 16, 196, 195), (195, 196, 197, 194), (194, 197, 198, 193), (193, 198, 199, 192), (160, 161, 162, 163, 164, 165, 166, 167, 168, 169, 170, 171, 172, 173, 174, 175, 176, 177, 178, 179, 180, 181, 182, 183, 184, 185, 186, 187, 188, 189, 190, 191), (861, 349, 350, 862), (862, 350, 351, 863), (860, 348, 349, 861), (859, 347, 348, 860), (858, 346, 347, 859), (857, 345, 346, 858), (856, 344, 345, 857), (855, 343, 344, 856), (854, 342, 343, 855), (853, 341, 342, 854), (852, 340, 341, 853), (851, 339, 340, 852), (850, 338, 339, 851), (849, 337, 338, 850), (848, 336, 337, 849), (847, 335, 336, 848), (846, 334, 335, 847), (845, 333, 334, 846), (844, 332, 333, 845), (843, 331, 332, 844), (842, 330, 331, 843), (841, 329, 330, 842), (840, 328, 329, 841), (839, 327, 328, 840), (838, 326, 327, 839), (837, 325, 326, 838), (836, 324, 325, 837), (835, 323, 324, 836), (834, 322, 323, 835), (833, 321, 322, 834), (832, 320, 321, 833), (863, 351, 320, 832), (415, 352, 353, 384), (384, 353, 354, 385), (385, 354, 355, 386), (386, 355, 356, 387), (387, 356, 357, 388), (388, 357, 358, 389), (389, 358, 359, 390), (390, 359, 360, 391), (391, 360, 361, 392), (392, 361, 362, 393), (393, 362, 363, 394), (394, 363, 364, 395), (395, 364, 365, 396), (396, 365, 366, 397), (397, 366, 367, 398), (398, 367, 368, 399), (399, 368, 369, 400), (400, 369, 370, 401), (401, 370, 371, 402), (402, 371, 372, 403), (403, 372, 373, 404), (404, 373, 374, 405), (405, 374, 375, 406), (406, 375, 376, 407), (407, 376, 377, 408), (408, 377, 378, 409), (409, 378, 379, 410), (410, 379, 380, 411), (411, 380, 381, 412), (412, 381, 382, 413), (414, 383, 352, 415), (413, 382, 383, 414), (158, 413, 414, 159), (159, 414, 415, 128), (157, 412, 413, 158), (156, 411, 412, 157), (155, 410, 411, 156), (154, 409, 410, 155), (153, 408, 409, 154), (152, 407, 408, 153), (151, 406, 407, 152), (150, 405, 406, 151), (149, 404, 405, 150), (148, 403, 404, 149), (147, 402, 403, 148), (146, 401, 402, 147), (145, 400, 401, 146), (144, 399, 400, 145), (143, 398, 399, 144), (142, 397, 398, 143), (141, 396, 397, 142), (140, 395, 396, 141), (139, 394, 395, 140), (138, 393, 394, 139), (137, 392, 393, 138), (136, 391, 392, 137), (135, 390, 391, 136), (134, 389, 390, 135), (133, 388, 389, 134), (132, 387, 388, 133), (131, 386, 387, 132), (130, 385, 386, 131), (129, 384, 385, 130), (128, 415, 384, 129), (481, 419, 417, 480), (482, 421, 419, 481), (483, 423, 421, 482), (484, 425, 423, 483), (485, 427, 425, 484), (486, 429, 427, 485), (487, 431, 429, 486), (488, 433, 431, 487), (489, 435, 433, 488), (490, 437, 435, 489), (491, 439, 437, 490), (492, 441, 439, 491), (493, 443, 441, 492), (494, 445, 443, 493), (495, 447, 445, 494), (496, 449, 447, 495), (497, 451, 449, 496), (498, 453, 451, 497), (499, 455, 453, 498), (500, 457, 455, 499), (501, 459, 457, 500), (502, 461, 459, 501), (503, 463, 461, 502), (504, 465, 463, 503), (505, 467, 465, 504), (506, 469, 467, 505), (507, 471, 469, 506), (508, 473, 471, 507), (509, 475, 473, 508), (510, 477, 475, 509), (480, 417, 479, 511), (511, 479, 477, 510), (799, 511, 510, 798), (768, 480, 511, 799), (798, 510, 509, 797), (797, 509, 508, 796), (796, 508, 507, 795), (795, 507, 506, 794), (794, 506, 505, 793), (793, 505, 504, 792), (792, 504, 503, 791), (791, 503, 502, 790), (790, 502, 501, 789), (789, 501, 500, 788), (788, 500, 499, 787), (787, 499, 498, 786), (786, 498, 497, 785), (785, 497, 496, 784), (784, 496, 495, 783), (783, 495, 494, 782), (782, 494, 493, 781), (781, 493, 492, 780), (780, 492, 491, 779), (779, 491, 490, 778), (778, 490, 489, 777), (777, 489, 488, 776), (776, 488, 487, 775), (775, 487, 486, 774), (774, 486, 485, 773), (773, 485, 484, 772), (772, 484, 483, 771), (771, 483, 482, 770), (770, 482, 481, 769), (769, 481, 480, 768), (897, 512, 543, 896), (898, 513, 512, 897), (899, 514, 513, 898), (900, 515, 514, 899), (901, 516, 515, 900), (902, 517, 516, 901), (903, 518, 517, 902), (904, 519, 518, 903), (905, 520, 519, 904), (906, 521, 520, 905), (907, 522, 521, 906), (908, 523, 522, 907), (909, 524, 523, 908), (910, 525, 524, 909), (911, 526, 525, 910), (912, 527, 526, 911), (913, 528, 527, 912), (914, 529, 528, 913), (915, 530, 529, 914), (916, 531, 530, 915), (917, 532, 531, 916), (918, 533, 532, 917), (919, 534, 533, 918), (920, 535, 534, 919), (921, 536, 535, 920), (922, 537, 536, 921), (923, 538, 537, 922), (924, 539, 538, 923), (925, 540, 539, 924), (926, 541, 540, 925), (896, 543, 542, 927), (927, 542, 541, 926), (960, 545, 544, 991), (961, 546, 545, 960), (962, 547, 546, 961), (963, 548, 547, 962), (964, 549, 548, 963), (965, 550, 549, 964), (966, 551, 550, 965), (967, 552, 551, 966), (968, 553, 552, 967), (969, 554, 553, 968), (970, 555, 554, 969), (971, 556, 555, 970), (972, 557, 556, 971), (973, 558, 557, 972), (974, 559, 558, 973), (975, 560, 559, 974), (976, 561, 560, 975), (977, 562, 561, 976), (978, 563, 562, 977), (979, 564, 563, 978), (980, 565, 564, 979), (981, 566, 565, 980), (982, 567, 566, 981), (983, 568, 567, 982), (984, 569, 568, 983), (985, 570, 569, 984), (986, 571, 570, 985), (987, 572, 571, 986), (988, 573, 572, 987), (989, 574, 573, 988), (991, 544, 575, 990), (990, 575, 574, 989), (888, 864, 615, 608), (889, 865, 623, 616), (890, 866, 631, 624), (891, 867, 639, 632), (892, 868, 647, 640), (893, 869, 655, 648), (894, 870, 663, 656), (864, 871, 667, 615), (865, 872, 671, 623), (866, 873, 675, 631), (867, 874, 679, 639), (868, 875, 683, 647), (869, 876, 687, 655), (895, 877, 695, 688), (870, 895, 688, 663), (871, 878, 699, 667), (872, 879, 703, 671), (873, 880, 707, 675), (874, 881, 711, 679), (875, 882, 715, 683), (876, 883, 719, 687), (877, 884, 723, 695), (878, 885, 727, 699), (879, 886, 731, 703), (880, 887, 735, 707), (881, 888, 608, 711), (882, 889, 616, 715), (883, 890, 624, 719), (884, 891, 632, 723), (885, 892, 640, 727), (886, 893, 648, 731), (887, 894, 656, 735), (732, 659, 476, 474), (733, 658, 659, 732), (734, 657, 658, 733), (735, 656, 657, 734), (728, 651, 458, 456), (729, 650, 651, 728), (730, 649, 650, 729), (731, 648, 649, 730), (724, 643, 440, 438), (725, 642, 643, 724), (726, 641, 642, 725), (727, 640, 641, 726), (720, 635, 422, 420), (721, 634, 635, 720), (722, 633, 634, 721), (723, 632, 633, 722), (716, 627, 466, 464), (717, 626, 627, 716), (718, 625, 626, 717), (719, 624, 625, 718), (712, 619, 448, 446), (713, 618, 619, 712), (714, 617, 618, 713), (715, 616, 617, 714), (708, 611, 430, 428), (709, 610, 611, 708), (710, 609, 610, 709), (711, 608, 609, 710), (704, 732, 474, 472), (705, 733, 732, 704), (706, 734, 733, 705), (707, 735, 734, 706), (700, 728, 456, 454), (701, 729, 728, 700), (702, 730, 729, 701), (703, 731, 730, 702), (696, 724, 438, 436), (697, 725, 724, 696), (698, 726, 725, 697), (699, 727, 726, 698), (692, 720, 420, 418), (693, 721, 720, 692), (694, 722, 721, 693), (695, 723, 722, 694), (684, 716, 464, 462), (685, 717, 716, 684), (686, 718, 717, 685), (687, 719, 718, 686), (680, 712, 446, 444), (681, 713, 712, 680), (682, 714, 713, 681), (683, 715, 714, 682), (676, 708, 428, 426), (677, 709, 708, 676), (678, 710, 709, 677), (679, 711, 710, 678), (672, 704, 472, 470), (673, 705, 704, 672), (674, 706, 705, 673), (675, 707, 706, 674), (668, 700, 454, 452), (669, 701, 700, 668), (670, 702, 701, 669), (671, 703, 702, 670), (664, 696, 436, 434), (665, 697, 696, 664), (666, 698, 697, 665), (667, 699, 698, 666), (660, 691, 416, 478), (661, 690, 691, 660), (662, 689, 690, 661), (663, 688, 689, 662), (691, 692, 418, 416), (690, 693, 692, 691), (689, 694, 693, 690), (688, 695, 694, 689), (652, 684, 462, 460), (653, 685, 684, 652), (654, 686, 685, 653), (655, 687, 686, 654), (644, 680, 444, 442), (645, 681, 680, 644), (646, 682, 681, 645), (647, 683, 682, 646), (636, 676, 426, 424), (637, 677, 676, 636), (638, 678, 677, 637), (639, 679, 678, 638), (628, 672, 470, 468), (629, 673, 672, 628), (630, 674, 673, 629), (631, 675, 674, 630), (620, 668, 452, 450), (621, 669, 668, 620), (622, 670, 669, 621), (623, 671, 670, 622), (612, 664, 434, 432), (613, 665, 664, 612), (614, 666, 665, 613), (615, 667, 666, 614), (659, 660, 478, 476), (658, 661, 660, 659), (657, 662, 661, 658), (656, 663, 662, 657), (651, 652, 460, 458), (650, 653, 652, 651), (649, 654, 653, 650), (648, 655, 654, 649), (643, 644, 442, 440), (642, 645, 644, 643), (641, 646, 645, 642), (640, 647, 646, 641), (635, 636, 424, 422), (634, 637, 636, 635), (633, 638, 637, 634), (632, 639, 638, 633), (627, 628, 468, 466), (626, 629, 628, 627), (625, 630, 629, 626), (624, 631, 630, 625), (619, 620, 450, 448), (618, 621, 620, 619), (617, 622, 621, 618), (616, 623, 622, 617), (611, 612, 432, 430), (610, 613, 612, 611), (609, 614, 613, 610), (608, 615, 614, 609), (607, 606, 605, 604, 603, 602, 601, 600, 599, 598, 597, 596, 595, 594, 593, 592, 591, 590, 589, 588, 587, 586, 585, 584, 583, 582, 581, 580, 579, 578, 577, 576), (478, 766, 765, 476), (416, 767, 766, 478), (476, 765, 764, 474), (474, 764, 763, 472), (472, 763, 762, 470), (470, 762, 761, 468), (468, 761, 760, 466), (466, 760, 759, 464), (464, 759, 758, 462), (462, 758, 757, 460), (460, 757, 756, 458), (458, 756, 755, 456), (456, 755, 754, 454), (454, 754, 753, 452), (452, 753, 752, 450), (450, 752, 751, 448), (448, 751, 750, 446), (446, 750, 749, 444), (444, 749, 748, 442), (442, 748, 747, 440), (440, 747, 746, 438), (438, 746, 745, 436), (436, 745, 744, 434), (434, 744, 743, 432), (432, 743, 742, 430), (430, 742, 741, 428), (428, 741, 740, 426), (426, 740, 739, 424), (424, 739, 738, 422), (422, 738, 737, 420), (420, 737, 736, 418), (418, 736, 767, 416), (800, 769, 768, 831), (801, 770, 769, 800), (802, 771, 770, 801), (803, 772, 771, 802), (804, 773, 772, 803), (805, 774, 773, 804), (806, 775, 774, 805), (807, 776, 775, 806), (808, 777, 776, 807), (809, 778, 777, 808), (810, 779, 778, 809), (811, 780, 779, 810), (812, 781, 780, 811), (813, 782, 781, 812), (814, 783, 782, 813), (815, 784, 783, 814), (816, 785, 784, 815), (817, 786, 785, 816), (818, 787, 786, 817), (819, 788, 787, 818), (820, 789, 788, 819), (821, 790, 789, 820), (822, 791, 790, 821), (823, 792, 791, 822), (824, 793, 792, 823), (825, 794, 793, 824), (826, 795, 794, 825), (827, 796, 795, 826), (828, 797, 796, 827), (829, 798, 797, 828), (831, 768, 799, 830), (830, 799, 798, 829), (575, 830, 829, 574), (544, 831, 830, 575), (574, 829, 828, 573), (573, 828, 827, 572), (572, 827, 826, 571), (571, 826, 825, 570), (570, 825, 824, 569), (569, 824, 823, 568), (568, 823, 822, 567), (567, 822, 821, 566), (566, 821, 820, 565), (565, 820, 819, 564), (564, 819, 818, 563), (563, 818, 817, 562), (562, 817, 816, 561), (561, 816, 815, 560), (560, 815, 814, 559), (559, 814, 813, 558), (558, 813, 812, 557), (557, 812, 811, 556), (556, 811, 810, 555), (555, 810, 809, 554), (554, 809, 808, 553), (553, 808, 807, 552), (552, 807, 806, 551), (551, 806, 805, 550), (550, 805, 804, 549), (549, 804, 803, 548), (548, 803, 802, 547), (547, 802, 801, 546), (546, 801, 800, 545), (545, 800, 831, 544), (3, 1, 417, 419), (5, 3, 419, 421), (7, 5, 421, 423), (9, 7, 423, 425), (11, 9, 425, 427), (13, 11, 427, 429), (15, 13, 429, 431), (17, 15, 431, 433), (19, 17, 433, 435), (21, 19, 435, 437), (23, 21, 437, 439), (25, 23, 439, 441), (27, 25, 441, 443), (29, 27, 443, 445), (31, 29, 445, 447), (33, 31, 447, 449), (35, 33, 449, 451), (37, 35, 451, 453), (39, 37, 453, 455), (41, 39, 455, 457), (43, 41, 457, 459), (45, 43, 459, 461), (47, 45, 461, 463), (49, 47, 463, 465), (51, 49, 465, 467), (53, 51, 467, 469), (55, 53, 469, 471), (57, 55, 471, 473), (59, 57, 473, 475), (61, 59, 475, 477), (63, 61, 477, 479), (1, 63, 479, 417), (0, 863, 832, 2), (2, 832, 833, 4), (4, 833, 834, 6), (6, 834, 835, 8), (8, 835, 836, 10), (10, 836, 837, 12), (12, 837, 838, 14), (14, 838, 839, 16), (16, 839, 840, 18), (18, 840, 841, 20), (20, 841, 842, 22), (22, 842, 843, 24), (24, 843, 844, 26), (26, 844, 845, 28), (28, 845, 846, 30), (30, 846, 847, 32), (32, 847, 848, 34), (34, 848, 849, 36), (36, 849, 850, 38), (38, 850, 851, 40), (40, 851, 852, 42), (42, 852, 853, 44), (44, 853, 854, 46), (46, 854, 855, 48), (48, 855, 856, 50), (50, 856, 857, 52), (52, 857, 858, 54), (54, 858, 859, 56), (56, 859, 860, 58), (58, 860, 861, 60), (62, 862, 863, 0), (60, 861, 862, 62), (605, 606, 894, 887), (596, 597, 893, 886), (587, 588, 892, 885), (578, 579, 891, 884), (600, 601, 890, 883), (591, 592, 889, 882), (582, 583, 888, 881), (604, 605, 887, 880), (595, 596, 886, 879), (586, 587, 885, 878), (577, 578, 884, 877), (599, 600, 883, 876), (590, 591, 882, 875), (581, 582, 881, 874), (603, 604, 880, 873), (594, 595, 879, 872), (585, 586, 878, 871), (607, 576, 895, 870), (576, 577, 877, 895), (598, 599, 876, 869), (589, 590, 875, 868), (580, 581, 874, 867), (602, 603, 873, 866), (593, 594, 872, 865), (584, 585, 871, 864), (606, 607, 870, 894), (597, 598, 869, 893), (588, 589, 868, 892), (579, 580, 867, 891), (601, 602, 866, 890), (592, 593, 865, 889), (583, 584, 864, 888), (766, 927, 926, 765), (767, 896, 927, 766), (765, 926, 925, 764), (764, 925, 924, 763), (763, 924, 923, 762), (762, 923, 922, 761), (761, 922, 921, 760), (760, 921, 920, 759), (759, 920, 919, 758), (758, 919, 918, 757), (757, 918, 917, 756), (756, 917, 916, 755), (755, 916, 915, 754), (754, 915, 914, 753), (753, 914, 913, 752), (752, 913, 912, 751), (751, 912, 911, 750), (750, 911, 910, 749), (749, 910, 909, 748), (748, 909, 908, 747), (747, 908, 907, 746), (746, 907, 906, 745), (745, 906, 905, 744), (744, 905, 904, 743), (743, 904, 903, 742), (742, 903, 902, 741), (741, 902, 901, 740), (740, 901, 900, 739), (739, 900, 899, 738), (738, 899, 898, 737), (737, 898, 897, 736), (736, 897, 896, 767), (125, 957, 958, 126), (126, 958, 959, 127), (124, 956, 957, 125), (123, 955, 956, 124), (122, 954, 955, 123), (121, 953, 954, 122), (120, 952, 953, 121), (119, 951, 952, 120), (118, 950, 951, 119), (117, 949, 950, 118), (116, 948, 949, 117), (115, 947, 948, 116), (114, 946, 947, 115), (113, 945, 946, 114), (112, 944, 945, 113), (111, 943, 944, 112), (110, 942, 943, 111), (109, 941, 942, 110), (108, 940, 941, 109), (107, 939, 940, 108), (106, 938, 939, 107), (105, 937, 938, 106), (104, 936, 937, 105), (103, 935, 936, 104), (102, 934, 935, 103), (101, 933, 934, 102), (100, 932, 933, 101), (99, 931, 932, 100), (98, 930, 931, 99), (97, 929, 930, 98), (96, 928, 929, 97), (127, 959, 928, 96), (542, 990, 989, 541), (543, 991, 990, 542), (541, 989, 988, 540), (540, 988, 987, 539), (539, 987, 986, 538), (538, 986, 985, 537), (537, 985, 984, 536), (536, 984, 983, 535), (535, 983, 982, 534), (534, 982, 981, 533), (533, 981, 980, 532), (532, 980, 979, 531), (531, 979, 978, 530), (530, 978, 977, 529), (529, 977, 976, 528), (528, 976, 975, 527), (527, 975, 974, 526), (526, 974, 973, 525), (525, 973, 972, 524), (524, 972, 971, 523), (523, 971, 970, 522), (522, 970, 969, 521), (521, 969, 968, 520), (520, 968, 967, 519), (519, 967, 966, 518), (518, 966, 965, 517), (517, 965, 964, 516), (516, 964, 963, 515), (515, 963, 962, 514), (514, 962, 961, 513), (513, 961, 960, 512), (512, 960, 991, 543)])
me_cylinder.polygons.foreach_set('use_smooth', [True] * 962)
me_cylinder.materials.append(mat_glas)
me_cylinder.use_remesh_preserve_volume = False
me_cylinder.use_remesh_preserve_attributes = False
me_cylinder.use_mirror_vertex_groups = False
me_cylinder.update()

# ---- objects
ob_plane = bpy.data.objects.new('Plane', me_plane)
ob_cylinder = bpy.data.objects.new('Cylinder', me_cylinder)
ob_lamp = bpy.data.objects.new('Lamp', light_lamp)
ob_camera = bpy.data.objects.new('Camera', cam_camera)

# ---- transforms, parenting, visibility, modifiers, constraints
ob_plane.location = (0.1193, 0.2315, 0.0164)
ob_plane.scale = (63.87, 63.87, 63.87)
ob_plane.lineart.crease_threshold = 0.0
ob_cylinder.location = (-0.1004, -0.1949, 1.484)
ob_cylinder.scale = (43.01, 43.01, 43.01)
ob_cylinder.lineart.crease_threshold = 0.0
_m = ob_cylinder.modifiers.new('Subsurf', 'SUBSURF')
_m.uv_smooth = 'PRESERVE_CORNERS'
_m.quality = 2
_m.levels = 2
_m.show_only_control_edges = False
ob_lamp.location = (4.076, 1.005, 5.904)
ob_lamp.rotation_euler = (0.6503, 0.05522, 1.866)
ob_lamp.lock_rotations_4d = False
ob_lamp.empty_display_type = 'ARROWS'
ob_lamp.color = (0.0, 0.0, 0.0, 0.0)
ob_lamp.lineart.crease_threshold = 0.0
ob_camera.location = (9.466, -3.559, 4.167)
ob_camera.rotation_euler = (1.322, 0.01077, 1.183)
ob_camera.lock_rotations_4d = False
ob_camera.empty_display_type = 'ARROWS'
ob_camera.color = (0.0, 0.0, 0.0, 0.0)
ob_camera.display_type = 'WIRE'
ob_camera.lineart.crease_threshold = 0.0

# ---- collection membership
col_collection_1.objects.link(ob_plane)
col_collection_1.objects.link(ob_cylinder)
col_collection_1.objects.link(ob_lamp)
col_collection_1.objects.link(ob_camera)

# ---- scene / render settings (as saved in the file)
scene.camera = ob_camera
scene.frame_start = 1; scene.frame_end = 250; scene.frame_set(1)
scene.render.engine = 'CYCLES'
scene.render.resolution_percentage = 50
scene.render.dither_intensity = 0.0
scene.cycles.use_denoising = False
scene.cycles.samples = 10
scene.cycles.sampling_pattern = 'TABULATED_SOBOL'
scene.cycles.light_sampling_threshold = 0.0
scene.cycles.use_adaptive_sampling = False
scene.cycles.use_light_tree = False
scene.cycles.blur_glossy = 0.0
scene.cycles.pixel_filter_type = 'GAUSSIAN'
scene.cycles.sample_clamp_indirect = 0.0
scene.view_settings.view_transform = 'Standard'
bpy.context.view_layer.update()
